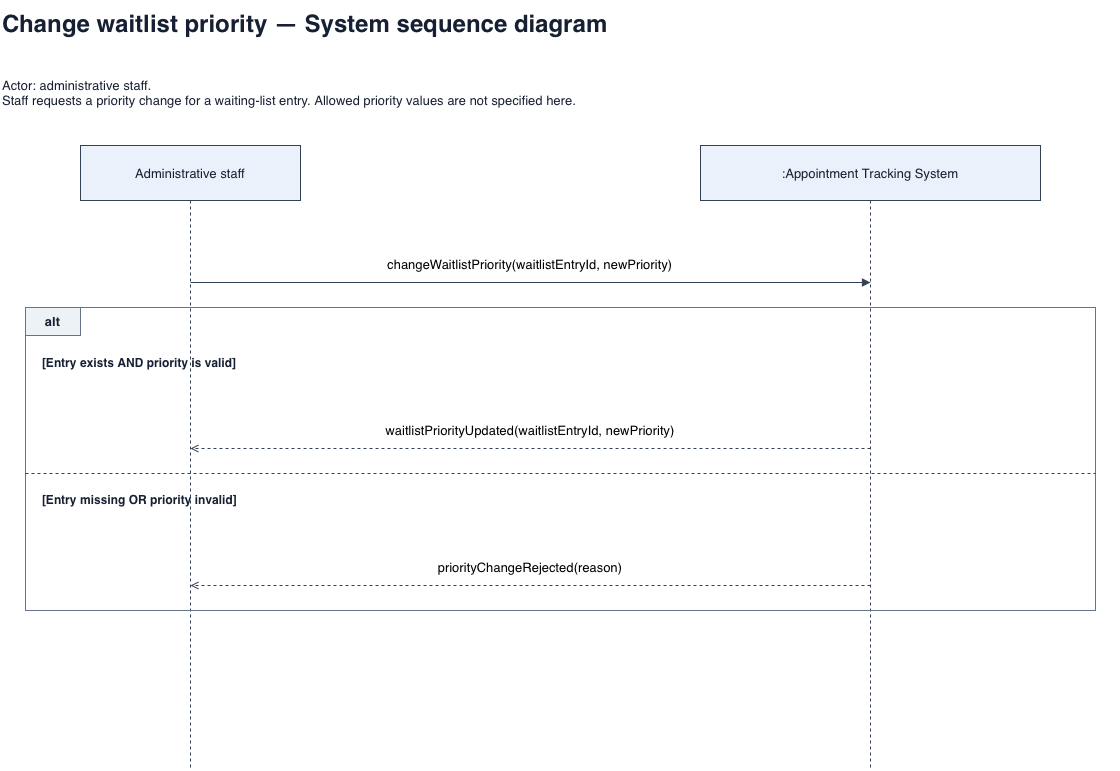

The diagram above was exported from draw.io. Its source (the exported page's mxGraphModel, read from the mxfile embedded in the PNG):
<mxGraphModel dx="1170" dy="810" grid="1" gridSize="10" guides="1" tooltips="1" connect="1" arrows="1" fold="1" page="1" pageScale="1" pageWidth="1200" pageHeight="908" math="0" shadow="0">
  <root>
    <mxCell id="0" />
    <mxCell id="1" parent="0" />
    <mxCell id="16" edge="1" parent="1" style="edgeStyle=none;html=0;strokeColor=#334155;fontSize=13;labelBackgroundColor=#ffffff;verticalAlign=bottom;spacingBottom=8;endArrow=none;dashed=1;" value="">
      <mxGeometry relative="1" as="geometry">
        <mxPoint x="910" y="220" as="sourcePoint" />
        <mxPoint x="910" y="788" as="targetPoint" />
      </mxGeometry>
    </mxCell>
    <mxCell id="15" edge="1" parent="1" style="edgeStyle=none;html=0;strokeColor=#334155;fontSize=13;labelBackgroundColor=#ffffff;verticalAlign=bottom;spacingBottom=8;endArrow=none;dashed=1;" value="">
      <mxGeometry relative="1" as="geometry">
        <mxPoint x="230" y="220" as="sourcePoint" />
        <mxPoint x="230" y="788" as="targetPoint" />
      </mxGeometry>
    </mxCell>
    <mxCell id="2" parent="1" style="text;html=0;whiteSpace=wrap;align=left;verticalAlign=middle;fontSize=13;fontColor=#172033;fontSize=24;fontStyle=1;" value="Change waitlist priority — System sequence diagram" vertex="1">
      <mxGeometry height="45" width="1120" x="40" y="20" as="geometry" />
    </mxCell>
    <mxCell id="3" parent="1" style="text;html=0;whiteSpace=wrap;align=left;verticalAlign=middle;fontSize=13;fontColor=#172033;" value="Actor: administrative staff.&#10;Staff requests a priority change for a waiting-list entry. Allowed priority values are not specified here." vertex="1">
      <mxGeometry height="85" width="1120" x="40" y="70" as="geometry" />
    </mxCell>
    <mxCell id="4" parent="1" style="text;html=0;whiteSpace=wrap;align=left;verticalAlign=middle;fontSize=13;fontColor=#172033;fillColor=#eaf1fa;strokeColor=#334155;align=center;" value="Administrative staff" vertex="1">
      <mxGeometry height="55" width="220" x="120" y="165" as="geometry" />
    </mxCell>
    <mxCell id="5" parent="1" style="text;html=0;whiteSpace=wrap;align=left;verticalAlign=middle;fontSize=13;fontColor=#172033;fillColor=#eaf1fa;strokeColor=#334155;align=center;" value=":Appointment Tracking System" vertex="1">
      <mxGeometry height="55" width="340" x="740" y="165" as="geometry" />
    </mxCell>
    <mxCell id="6" edge="1" parent="1" style="edgeStyle=none;html=0;strokeColor=#334155;fontSize=13;labelBackgroundColor=#ffffff;verticalAlign=bottom;spacingBottom=8;endArrow=block;endFill=1;" value="changeWaitlistPriority(waitlistEntryId, newPriority)">
      <mxGeometry relative="1" as="geometry">
        <mxPoint x="230" y="302" as="sourcePoint" />
        <mxPoint x="910" y="302" as="targetPoint" />
      </mxGeometry>
    </mxCell>
    <mxCell id="7" parent="1" style="text;html=0;whiteSpace=wrap;align=left;verticalAlign=middle;fontSize=13;fontColor=#172033;shape=rectangle;fillColor=none;strokeColor=#64748b;" value="" vertex="1">
      <mxGeometry height="303" width="1070" x="65" y="327" as="geometry" />
    </mxCell>
    <mxCell id="8" parent="1" style="text;html=0;whiteSpace=wrap;align=left;verticalAlign=middle;fontSize=13;fontColor=#172033;fillColor=#edf2f7;strokeColor=#64748b;align=center;fontStyle=1;" value="alt" vertex="1">
      <mxGeometry height="28" width="55" x="65" y="327" as="geometry" />
    </mxCell>
    <mxCell id="9" parent="1" style="text;html=0;whiteSpace=wrap;align=left;verticalAlign=middle;fontSize=13;fontColor=#172033;fontStyle=1;fontSize=12;" value="[Entry exists AND priority is valid]" vertex="1">
      <mxGeometry height="42" width="1040" x="80" y="361" as="geometry" />
    </mxCell>
    <mxCell id="10" edge="1" parent="1" style="edgeStyle=none;html=0;strokeColor=#334155;fontSize=13;labelBackgroundColor=#ffffff;verticalAlign=bottom;spacingBottom=8;endArrow=open;dashed=1;" value="waitlistPriorityUpdated(waitlistEntryId, newPriority)">
      <mxGeometry relative="1" as="geometry">
        <mxPoint x="910" y="468" as="sourcePoint" />
        <mxPoint x="230" y="468" as="targetPoint" />
      </mxGeometry>
    </mxCell>
    <mxCell id="11" edge="1" parent="1" style="edgeStyle=none;html=0;strokeColor=#334155;fontSize=13;labelBackgroundColor=#ffffff;verticalAlign=bottom;spacingBottom=8;endArrow=none;dashed=1;" value="">
      <mxGeometry relative="1" as="geometry">
        <mxPoint x="65" y="493" as="sourcePoint" />
        <mxPoint x="1135" y="493" as="targetPoint" />
      </mxGeometry>
    </mxCell>
    <mxCell id="12" parent="1" style="text;html=0;whiteSpace=wrap;align=left;verticalAlign=middle;fontSize=13;fontColor=#172033;fontStyle=1;fontSize=12;" value="[Entry missing OR priority invalid]" vertex="1">
      <mxGeometry height="42" width="1040" x="80" y="498" as="geometry" />
    </mxCell>
    <mxCell id="13" edge="1" parent="1" style="edgeStyle=none;html=0;strokeColor=#334155;fontSize=13;labelBackgroundColor=#ffffff;verticalAlign=bottom;spacingBottom=8;endArrow=open;dashed=1;" value="priorityChangeRejected(reason)">
      <mxGeometry relative="1" as="geometry">
        <mxPoint x="910" y="605" as="sourcePoint" />
        <mxPoint x="230" y="605" as="targetPoint" />
      </mxGeometry>
    </mxCell>
  </root>
</mxGraphModel>